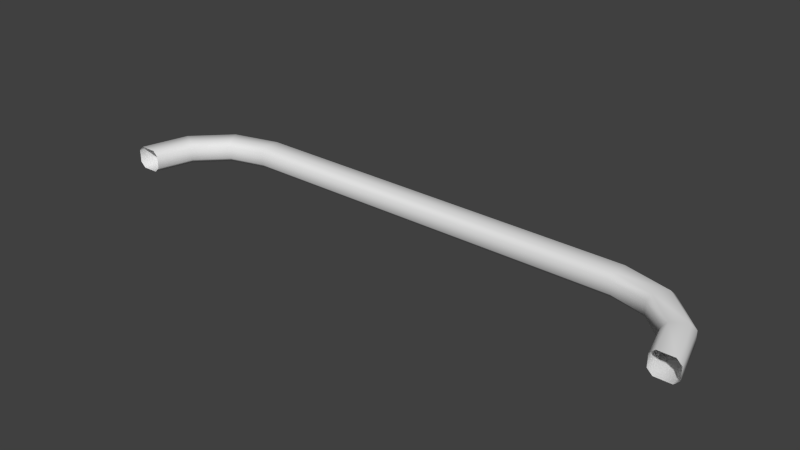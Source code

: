 # Source: TowelHangerLadder.blend  (saved by Blender 2.70.0; exported with 4.5.12 LTS)
import bpy
from mathutils import Matrix  # noqa: F401  (used for matrix-valued properties, if any)

bpy.ops.wm.read_factory_settings(use_empty=True)
scene = bpy.context.scene
scene.name = 'Scene'

# ---- collections
col_collection_1 = bpy.data.collections.new('Collection 1'); scene.collection.children.link(col_collection_1)

# ---- world
world_world = bpy.data.worlds.new('World'); scene.world = world_world
world_world.color = (0.05088, 0.05088, 0.05088)
world_world.use_sun_shadow = False
world_world.sun_shadow_jitter_overblur = 0.0
world_world.cycles.sampling_method = 'MANUAL'
world_world.cycles.sample_map_resolution = 256

# ---- meshes
me_cylinder = bpy.data.meshes.new('Cylinder')
me_cylinder.from_pydata([(0.5003, 3.581e-08, -0.01925), (0.5091, 3.844e-08, -0.0106), (0.5091, 3.844e-08, 0.0106), (0.5003, 3.588e-08, 0.01925), (-0.3394, 0.133, 0.01925), (-0.3394, 0.1242, 0.0106), (-0.3394, 0.1242, -0.0106), (-0.3394, 0.133, -0.01925), (-0.4015, 0.1076, 0.0106), (-0.4059, 0.1152, 0.01925), (-0.4059, 0.1152, -0.01925), (-0.4015, 0.1076, -0.0106), (-0.447, 0.06212, 0.0106), (-0.4546, 0.06652, 0.01925), (-0.4546, 0.06652, -0.01925), (-0.447, 0.06212, -0.0106), (0.3394, 0.1697, -0.0106), (0.3394, 0.1609, -0.01925), (0.3394, 0.1609, 0.01925), (0.3394, 0.1697, 0.0106), (0.4199, 0.1393, -0.01925), (0.4243, 0.147, -0.0106), (0.4243, 0.147, 0.0106), (0.4199, 0.1393, 0.01925), (0.4788, 0.08045, -0.01925), (0.4864, 0.08485, -0.0106), (0.4864, 0.08485, 0.0106), (0.4788, 0.08045, 0.01925), (0.4636, 2.489e-08, -0.0106), (0.4724, 2.745e-08, -0.01925), (-0.4636, -5.523e-08, 0.0106), (-0.4724, -5.78e-08, 0.01925), (-0.4724, -5.786e-08, -0.01925), (-0.4636, -5.523e-08, -0.0106), (0.4724, 2.751e-08, 0.01925), (0.4636, 2.489e-08, 0.0106), (-0.3394, 0.1697, 0.0106), (-0.3394, 0.1609, 0.01925), (-0.3394, 0.1609, -0.01925), (-0.3394, 0.1697, -0.0106), (-0.4199, 0.1393, 0.01925), (-0.4243, 0.147, 0.0106), (-0.4243, 0.147, -0.0106), (-0.4199, 0.1393, -0.01925), (-0.4788, 0.08045, 0.01925), (-0.4864, 0.08485, 0.0106), (-0.4864, 0.08485, -0.0106), (-0.4788, 0.08045, -0.01925), (-0.5003, -6.616e-08, 0.01925), (-0.5091, -6.878e-08, 0.0106), (-0.5091, -6.878e-08, -0.0106), (-0.5003, -6.622e-08, -0.01925), (0.3394, 0.133, -0.01925), (0.3394, 0.1242, -0.0106), (0.3394, 0.1242, 0.0106), (0.3394, 0.133, 0.01925), (0.4015, 0.1076, -0.0106), (0.4059, 0.1152, -0.01925), (0.4059, 0.1152, 0.01925), (0.4015, 0.1076, 0.0106), (0.447, 0.06212, -0.0106), (0.4546, 0.06652, -0.01925), (0.4546, 0.06652, 0.01925), (0.447, 0.06212, 0.0106)], [], [(4, 55, 18, 37), (11, 8, 12, 15), (57, 52, 17, 20), (29, 61, 24, 0), (61, 57, 20, 24), (42, 41, 36, 39), (14, 32, 51, 47), (10, 14, 47, 43), (6, 5, 8, 11), (13, 9, 40, 44), (31, 13, 44, 48), (15, 12, 30, 33), (9, 4, 37, 40), (36, 19, 16, 39), (21, 22, 26, 25), (58, 62, 27, 23), (28, 35, 63, 60), (62, 34, 3, 27), (6, 53, 54, 5), (60, 63, 59, 56), (7, 10, 43, 38), (55, 58, 23, 18), (38, 17, 52, 7), (56, 59, 54, 53), (50, 49, 45, 46), (46, 45, 41, 42), (16, 19, 22, 21), (16, 21, 20, 17), (22, 19, 18, 23), (21, 25, 24, 20), (26, 22, 23, 27), (25, 1, 0, 24), (2, 26, 27, 3), (4, 9, 8, 5), (52, 57, 56, 53), (58, 55, 54, 59), (57, 61, 60, 56), (62, 58, 59, 63), (61, 29, 28, 60), (34, 62, 63, 35), (10, 7, 6, 11), (9, 13, 12, 8), (14, 10, 11, 15), (13, 31, 30, 12), (32, 14, 15, 33), (36, 41, 40, 37), (42, 39, 38, 43), (41, 45, 44, 40), (53, 6, 7, 52), (17, 38, 39, 16), (19, 36, 37, 18), (5, 54, 55, 4), (46, 42, 43, 47), (45, 49, 48, 44), (50, 46, 47, 51), (25, 26, 2, 1)])
me_cylinder.polygons.foreach_set('use_smooth', [True] * 56)
_uv = me_cylinder.uv_layers.new(name='UVMap')
_uv.uv.foreach_set('vector', [0.3042, 0.8527, 0.3042, 0.1705, 0.3322, 0.1705, 0.3322, 0.8527, 0.4098, 0.1229, 0.3885, 0.1229, 0.3885, 0.06692, 0.4098, 0.06692, 0.1158, 0.9195, 0.1337, 0.8527, 0.1617, 0.8527, 0.14, 0.9335, 1.085e-07, 0.9864, 0.06685, 0.9685, 0.08085, 0.9927, 1.172e-07, 1.014, 0.06685, 0.9685, 0.1158, 0.9195, 0.14, 0.9335, 0.08085, 0.9927, 0.3498, 0.1647, 0.3711, 0.1647, 0.3711, 0.2412, 0.3498, 0.2412, 0.06685, 0.05475, 1.142e-08, 0.03684, 2.679e-09, 0.008843, 0.08085, 0.03051, 0.1158, 0.1037, 0.06685, 0.05475, 0.08085, 0.03051, 0.14, 0.08969, 0.4098, 0.1552, 0.3885, 0.1552, 0.3885, 0.1229, 0.4098, 0.1229, 0.2374, 0.9685, 0.2863, 0.9195, 0.3106, 0.9335, 0.2514, 0.9927, 0.1705, 0.9864, 0.2374, 0.9685, 0.2514, 0.9927, 0.1705, 1.014, 0.4098, 0.06692, 0.3885, 0.06692, 0.3885, 0.002289, 0.4098, 0.002289, 0.2863, 0.9195, 0.3042, 0.8527, 0.3322, 0.8527, 0.3106, 0.9335, 0.3711, 0.2412, 0.3711, 0.7235, 0.3498, 0.7235, 0.3498, 0.2412, 0.3798, 0.1552, 0.4011, 0.1552, 0.4011, 0.1993, 0.3798, 0.1993, 0.2863, 0.1037, 0.2374, 0.05475, 0.2514, 0.03051, 0.3106, 0.08969, 1.0, 0.7764, 1.0, 0.7977, 0.944, 0.7977, 0.944, 0.7764, 0.2374, 0.05475, 0.1705, 0.03684, 0.1705, 0.008842, 0.2514, 0.03051, 0.3411, 0.7764, 0.8234, 0.7764, 0.8234, 0.7977, 0.3411, 0.7977, 0.944, 0.7764, 0.944, 0.7977, 0.8794, 0.7977, 0.8794, 0.7764, 0.1337, 0.1705, 0.1158, 0.1037, 0.14, 0.08969, 0.1617, 0.1705, 0.3042, 0.1705, 0.2863, 0.1037, 0.3106, 0.08969, 0.3322, 0.1705, 0.1617, 0.1705, 0.1617, 0.8527, 0.1337, 0.8527, 0.1337, 0.1705, 0.8794, 0.7764, 0.8794, 0.7977, 0.8234, 0.7977, 0.8234, 0.7764, 0.3498, 0.0, 0.3711, 0.0, 0.3711, 0.07645, 0.3498, 0.07645, 0.3498, 0.07645, 0.3711, 0.07645, 0.3711, 0.1647, 0.3498, 0.1647, 0.3498, 0.7235, 0.3711, 0.7235, 0.3711, 0.7677, 0.3498, 0.7677, 0.1705, 0.8527, 0.1477, 0.938, 0.14, 0.9335, 0.1617, 0.8527, 0.3182, 0.08527, 0.3411, 0.1705, 0.3322, 0.1705, 0.3106, 0.08969, 0.1477, 0.938, 0.08527, 1.0, 0.08085, 0.9927, 0.14, 0.9335, 0.2558, 0.02285, 0.3182, 0.08527, 0.3106, 0.08969, 0.2514, 0.03051, 0.08527, 1.0, 1.199e-07, 1.023, 1.172e-07, 1.014, 0.08085, 0.9927, 0.1705, 0.0, 0.2558, 0.02285, 0.2514, 0.03051, 0.1705, 0.008842, 0.3042, 0.8527, 0.2863, 0.9195, 0.2787, 0.9151, 0.2954, 0.8527, 0.1337, 0.8527, 0.1158, 0.9195, 0.1081, 0.9151, 0.1249, 0.8527, 0.2863, 0.1037, 0.3042, 0.1705, 0.2954, 0.1705, 0.2787, 0.1081, 0.8771, 0.7677, 0.9463, 0.7677, 0.944, 0.7764, 0.8794, 0.7764, 0.9463, 0.8064, 0.8771, 0.8064, 0.8794, 0.7977, 0.944, 0.7977, 0.06685, 0.9685, 1.085e-07, 0.9864, 1.058e-07, 0.9775, 0.06243, 0.9608, 0.1705, 0.03684, 0.2374, 0.05475, 0.233, 0.06241, 0.1705, 0.04568, 0.1158, 0.1037, 0.1337, 0.1705, 0.1249, 0.1705, 0.1081, 0.1081, 0.2863, 0.9195, 0.2374, 0.9685, 0.233, 0.9608, 0.2787, 0.9151, 0.06685, 0.05475, 0.1158, 0.1037, 0.1081, 0.1081, 0.06243, 0.06241, 0.3798, 0.06921, 0.3798, 0.0, 0.3885, 0.002289, 0.3885, 0.06692, 0.4185, 1.016e-08, 0.4185, 0.06921, 0.4098, 0.06692, 0.4098, 0.002289, 0.3411, 0.8527, 0.3182, 0.938, 0.3106, 0.9335, 0.3322, 0.8527, 0.1477, 0.08527, 0.1705, 0.1705, 0.1617, 0.1705, 0.14, 0.08969, 0.3711, 0.1647, 0.3711, 0.07645, 0.3798, 0.07874, 0.3798, 0.1624, 0.1249, 0.8527, 0.1249, 0.1705, 0.1337, 0.1705, 0.1337, 0.8527, 0.1617, 0.8527, 0.1617, 0.1705, 0.1705, 0.1705, 0.1705, 0.8527, 0.3411, 0.1705, 0.3411, 0.8527, 0.3322, 0.8527, 0.3322, 0.1705, 0.2954, 0.8527, 0.2954, 0.1705, 0.3042, 0.1705, 0.3042, 0.8527, 0.3498, 0.07645, 0.3498, 0.1647, 0.3411, 0.1624, 0.3411, 0.07874, 0.2558, 1.0, 0.1705, 1.023, 0.1705, 1.014, 0.2514, 0.9927, 0.0, 0.0, 0.08527, 0.02285, 0.08085, 0.03051, 2.679e-09, 0.008843, 0.3798, 0.1993, 0.4011, 0.1993, 0.4011, 0.2758, 0.3798, 0.2758])
me_cylinder.use_remesh_preserve_volume = False
me_cylinder.use_remesh_preserve_attributes = False
me_cylinder.use_mirror_vertex_groups = False
me_cylinder.update()

# ---- objects
ob_towelhangerladder = bpy.data.objects.new('TowelHangerLadder', me_cylinder)

# ---- transforms, parenting, visibility, modifiers, constraints
ob_towelhangerladder.location = (0.0, 0.0, 0.0)
ob_towelhangerladder.lineart.crease_threshold = 0.0

# ---- collection membership
col_collection_1.objects.link(ob_towelhangerladder)

# ---- scene / render settings (as saved in the file)
scene.frame_start = 1; scene.frame_end = 250; scene.frame_set(1)
scene.render.engine = 'BLENDER_EEVEE_NEXT'
scene.render.resolution_percentage = 50
scene.render.dither_intensity = 0.0
scene.cycles.use_denoising = False
scene.cycles.samples = 10
scene.cycles.sampling_pattern = 'TABULATED_SOBOL'
scene.cycles.light_sampling_threshold = 0.0
scene.cycles.use_adaptive_sampling = False
scene.cycles.use_light_tree = False
scene.cycles.blur_glossy = 0.0
scene.cycles.volume_bounces = 1
scene.cycles.pixel_filter_type = 'GAUSSIAN'
scene.cycles.sample_clamp_indirect = 0.0
scene.view_settings.view_transform = 'Standard'
bpy.context.view_layer.update()

# ---- added for rendering (the .blend has no active camera and no usable light): camera, sun
cam_auto = bpy.data.cameras.new('AutoCamera')
cam_auto.lens = 50.0
cam_auto.sensor_width = 36.0
cam_auto.clip_end = 1000.0
ob_auto_camera = bpy.data.objects.new('AutoCamera', cam_auto)
scene.collection.objects.link(ob_auto_camera)
ob_auto_camera.location = (0.95574, -1.06204, 0.764592)
ob_auto_camera.rotation_euler = (1.09748, -7.21219e-08, 0.694738)
scene.camera = ob_auto_camera
light_auto_sun = bpy.data.lights.new('AutoSun', 'SUN')
light_auto_sun.energy = 3.0
light_auto_sun.angle = 0.0523599
ob_auto_sun = bpy.data.objects.new('AutoSun', light_auto_sun)
scene.collection.objects.link(ob_auto_sun)
ob_auto_sun.rotation_euler = (0.872665, 0.174533, 0.523599)
bpy.context.view_layer.update()
